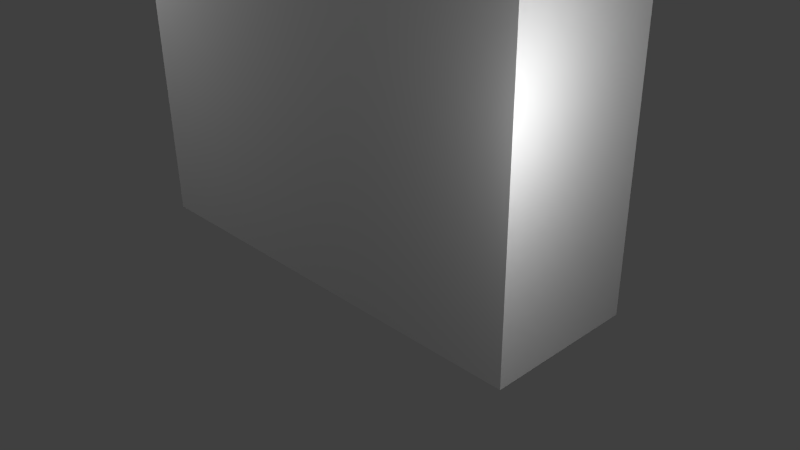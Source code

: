 # Source: basicwall.blend  (saved by Blender 2.68.0; exported with 4.5.12 LTS)
import bpy
from mathutils import Matrix  # noqa: F401  (used for matrix-valued properties, if any)

bpy.ops.wm.read_factory_settings(use_empty=True)
scene = bpy.context.scene
scene.name = 'Scene'

# ---- collections
col_collection_1 = bpy.data.collections.new('Collection 1'); scene.collection.children.link(col_collection_1)

# ---- materials (node trees are filled in below, after node groups)
mat_diff = bpy.data.materials.new('Diff')
mat_diff.alpha_threshold = 0.0
mat_diff.use_transparent_shadow = False
mat_diff.roughness = 0.5
mat_diff.line_color = (0.0, 0.0, 0.0, 1.0)

# ---- material node trees

# ---- world
world_world = bpy.data.worlds.new('World'); scene.world = world_world
world_world.color = (0.05088, 0.05088, 0.05088)
world_world.use_sun_shadow = False
world_world.sun_shadow_jitter_overblur = 0.0
world_world.cycles.sampling_method = 'MANUAL'
world_world.cycles.sample_map_resolution = 256

# ---- cameras
cam_camera = bpy.data.cameras.new('Camera')
cam_camera.clip_end = 100.0
cam_camera.lens = 35.0
cam_camera.sensor_width = 32.0
cam_camera.sensor_height = 18.0
cam_camera.ortho_scale = 7.314
cam_camera.dof.focus_distance = 0.0
cam_camera.dof.aperture_fstop = 128.0

# ---- lights
light_lamp = bpy.data.lights.new('Lamp', 'POINT')
light_lamp.transmission_factor = 0.0
light_lamp.cutoff_distance = 30.0
light_lamp.energy = 100.0
light_lamp.shadow_buffer_clip_start = 1.001
light_lamp.shadow_soft_size = 0.1
light_lamp.shadow_maximum_resolution = 0.006
light_lamp.use_absolute_resolution = True
light_lamp.cycles.use_multiple_importance_sampling = False
light_lamp_001 = bpy.data.lights.new('Lamp.001', 'POINT')
light_lamp_001.transmission_factor = 0.0
light_lamp_001.cutoff_distance = 30.0
light_lamp_001.energy = 100.0
light_lamp_001.shadow_buffer_clip_start = 1.001
light_lamp_001.shadow_soft_size = 0.1
light_lamp_001.shadow_maximum_resolution = 0.006
light_lamp_001.use_absolute_resolution = True
light_lamp_001.cycles.use_multiple_importance_sampling = False
light_lamp_002 = bpy.data.lights.new('Lamp.002', 'POINT')
light_lamp_002.transmission_factor = 0.0
light_lamp_002.cutoff_distance = 30.0
light_lamp_002.energy = 101.0
light_lamp_002.shadow_buffer_clip_start = 1.001
light_lamp_002.shadow_soft_size = 0.1
light_lamp_002.shadow_maximum_resolution = 0.006
light_lamp_002.use_absolute_resolution = True
light_lamp_002.cycles.use_multiple_importance_sampling = False

# ---- meshes
me_cube = bpy.data.meshes.new('Cube')
me_cube.from_pydata([(1.0, 1.0, -1.0), (1.0, -1.0, -1.0), (-1.0, -1.0, -1.0), (-1.0, 1.0, -1.0), (1.0, 1.0, 1.0), (1.0, -1.0, 1.0), (-1.0, -1.0, 1.0), (-1.0, 1.0, 1.0)], [], [(0, 1, 2, 3), (4, 7, 6, 5), (0, 4, 5, 1), (1, 5, 6, 2), (2, 6, 7, 3), (4, 0, 3, 7)])
_uv = me_cube.uv_layers.new(name='UVMap')
_uv.uv.foreach_set('vector', [0.6891, 0.3471, 0.6891, 0.4642, 0.3375, 0.4642, 0.3375, 0.3471, 0.6891, 0.933, 0.3375, 0.933, 0.3375, 0.8158, 0.6891, 0.8158, 0.8062, 0.4642, 0.8063, 0.8158, 0.6891, 0.8158, 0.6891, 0.4642, 0.6891, 0.4642, 0.6891, 0.8158, 0.3375, 0.8158, 0.3375, 0.4642, 0.3375, 0.4642, 0.3375, 0.8158, 0.2203, 0.8158, 0.2203, 0.4642, 0.6891, -0.0045, 0.6891, 0.3471, 0.3375, 0.3471, 0.3375, -0.0045])
me_cube.materials.append(mat_diff)
me_cube.use_remesh_preserve_volume = False
me_cube.use_remesh_preserve_attributes = False
me_cube.use_mirror_vertex_groups = False
me_cube.update()

# ---- objects
ob_cube = bpy.data.objects.new('Cube', me_cube)
ob_lamp = bpy.data.objects.new('Lamp', light_lamp)
ob_camera = bpy.data.objects.new('Camera', cam_camera)
ob_lamp_001 = bpy.data.objects.new('Lamp.001', light_lamp_001)
ob_lamp_002 = bpy.data.objects.new('Lamp.002', light_lamp_002)

# ---- transforms, parenting, visibility, modifiers, constraints
ob_cube.location = (0.0, 0.0, 3.0)
ob_cube.scale = (3.0, 1.0, 3.0)
ob_cube.lock_rotations_4d = False
ob_cube.empty_display_type = 'ARROWS'
ob_cube.lineart.crease_threshold = 0.0
ob_lamp.location = (-4.035, -3.025, 4.98)
ob_lamp.rotation_euler = (0.6503, 0.05522, 1.866)
ob_lamp.lock_rotations_4d = False
ob_lamp.empty_display_type = 'ARROWS'
ob_lamp.color = (0.0, 0.0, 0.0, 0.0)
ob_lamp.lineart.crease_threshold = 0.0
ob_camera.location = (7.481, -6.508, 5.344)
ob_camera.rotation_euler = (1.109, 0.01082, 0.8149)
ob_camera.lock_rotations_4d = False
ob_camera.empty_display_type = 'ARROWS'
ob_camera.color = (0.0, 0.0, 0.0, 0.0)
ob_camera.display_type = 'WIRE'
ob_camera.lineart.crease_threshold = 0.0
ob_lamp_001.location = (4.359, -1.232, 2.954)
ob_lamp_001.rotation_euler = (0.6503, 0.05522, 1.866)
ob_lamp_001.lock_rotations_4d = False
ob_lamp_001.empty_display_type = 'ARROWS'
ob_lamp_001.color = (0.0, 0.0, 0.0, 0.0)
ob_lamp_001.lineart.crease_threshold = 0.0
ob_lamp_002.location = (-1.357, 3.377, 1.914)
ob_lamp_002.rotation_euler = (0.6503, 0.05522, 1.866)
ob_lamp_002.lock_rotations_4d = False
ob_lamp_002.empty_display_type = 'ARROWS'
ob_lamp_002.color = (0.0, 0.0, 0.0, 0.0)
ob_lamp_002.lineart.crease_threshold = 0.0

# ---- collection membership
col_collection_1.objects.link(ob_cube)
col_collection_1.objects.link(ob_lamp)
col_collection_1.objects.link(ob_camera)
col_collection_1.objects.link(ob_lamp_001)
col_collection_1.objects.link(ob_lamp_002)

# ---- scene / render settings (as saved in the file)
scene.camera = ob_camera
scene.frame_start = 1; scene.frame_end = 250; scene.frame_set(1)
scene.render.engine = 'BLENDER_EEVEE_NEXT'
scene.render.image_settings.color_mode = 'RGB'
scene.render.image_settings.compression = 90
scene.render.resolution_percentage = 50
scene.render.dither_intensity = 0.0
scene.cycles.use_denoising = False
scene.cycles.samples = 10
scene.cycles.sampling_pattern = 'TABULATED_SOBOL'
scene.cycles.light_sampling_threshold = 0.0
scene.cycles.use_adaptive_sampling = False
scene.cycles.use_light_tree = False
scene.cycles.blur_glossy = 0.0
scene.cycles.volume_bounces = 1
scene.cycles.pixel_filter_type = 'GAUSSIAN'
scene.cycles.sample_clamp_indirect = 0.0
scene.view_settings.view_transform = 'Standard'
bpy.context.view_layer.update()
